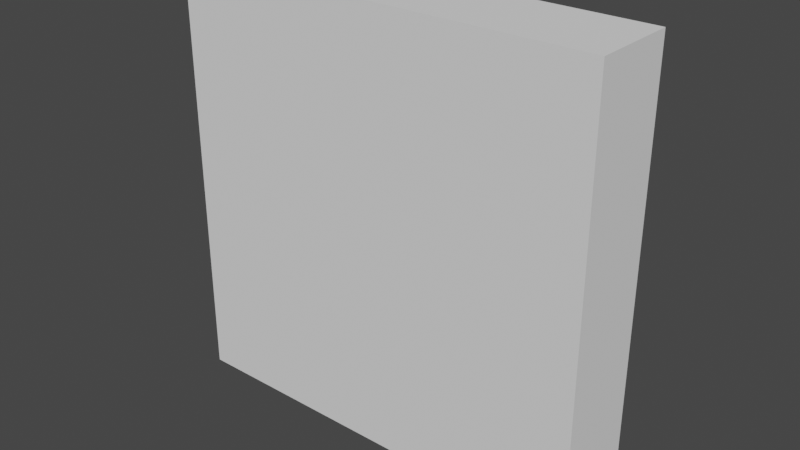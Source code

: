 # Source: Turret.blend  (saved by Blender 3.4.6; exported with 4.5.12 LTS)
import bpy
from mathutils import Matrix  # noqa: F401  (used for matrix-valued properties, if any)

bpy.ops.wm.read_factory_settings(use_empty=True)
scene = bpy.context.scene
scene.name = 'Scene'

# ---- collections
col_collection = bpy.data.collections.new('Collection'); scene.collection.children.link(col_collection)

# ---- world
world_world = bpy.data.worlds.new('World'); scene.world = world_world
world_world.use_nodes = True; world_world.node_tree.nodes.clear()
_N = world_world.node_tree.nodes; _L = world_world.node_tree.links
n0 = _N.new('ShaderNodeOutputWorld'); n0.name = 'World Output'; n0.location = (300, 300)
n1 = _N.new('ShaderNodeBackground'); n1.name = 'Background'; n1.location = (10, 300)
n1.inputs[0].default_value = (0.05088, 0.05088, 0.05088, 1.0)
_L.new(n1.outputs[0], n0.inputs[0])
n0.is_active_output = True
world_world.color = (0.05088, 0.05088, 0.05088)
world_world.use_sun_shadow = False
world_world.sun_shadow_jitter_overblur = 0.0

# ---- meshes
me_cube_001 = bpy.data.meshes.new('Cube.001')
me_cube_001.from_pydata([(-2.5, -0.5, -2.5), (-2.5, -0.5, 2.5), (-2.5, 0.5, -2.5), (-2.5, 0.5, 2.5), (2.5, -0.5, -2.5), (2.5, -0.5, 2.5), (2.5, 0.5, -2.5), (2.5, 0.5, 2.5)], [], [(0, 1, 3, 2), (2, 3, 7, 6), (6, 7, 5, 4), (4, 5, 1, 0), (2, 6, 4, 0), (7, 3, 1, 5)])
_uv = me_cube_001.uv_layers.new(name='UVMap')
_uv.uv.foreach_set('vector', [0.375, 0.0, 0.625, 0.0, 0.625, 0.25, 0.375, 0.25, 0.375, 0.25, 0.625, 0.25, 0.625, 0.5, 0.375, 0.5, 0.375, 0.5, 0.625, 0.5, 0.625, 0.75, 0.375, 0.75, 0.375, 0.75, 0.625, 0.75, 0.625, 1.0, 0.375, 1.0, 0.125, 0.5, 0.375, 0.5, 0.375, 0.75, 0.125, 0.75, 0.625, 0.5, 0.875, 0.5, 0.875, 0.75, 0.625, 0.75])
me_cube_001.update()

# ---- objects
ob_cube_001 = bpy.data.objects.new('Cube.001', me_cube_001)

# ---- transforms, parenting, visibility, modifiers, constraints
ob_cube_001.location = (0.0, 0.0, 0.0)

# ---- collection membership
col_collection.objects.link(ob_cube_001)

# ---- scene / render settings (as saved in the file)
scene.frame_start = 1; scene.frame_end = 250; scene.frame_set(1)
scene.render.engine = 'BLENDER_EEVEE_NEXT'
scene.cycles.sampling_pattern = 'TABULATED_SOBOL'
scene.cycles.use_light_tree = False
scene.view_settings.view_transform = 'Filmic'
bpy.context.view_layer.update()

# ---- added for rendering (the .blend has no active camera and no usable light): camera, sun
cam_auto = bpy.data.cameras.new('AutoCamera')
cam_auto.lens = 50.0
cam_auto.sensor_width = 36.0
cam_auto.clip_end = 1000.0
ob_auto_camera = bpy.data.objects.new('AutoCamera', cam_auto)
scene.collection.objects.link(ob_auto_camera)
ob_auto_camera.location = (6.60743, -7.92891, 5.28594)
ob_auto_camera.rotation_euler = (1.09748, -7.21219e-08, 0.694738)
scene.camera = ob_auto_camera
light_auto_sun = bpy.data.lights.new('AutoSun', 'SUN')
light_auto_sun.energy = 3.0
light_auto_sun.angle = 0.0523599
ob_auto_sun = bpy.data.objects.new('AutoSun', light_auto_sun)
scene.collection.objects.link(ob_auto_sun)
ob_auto_sun.rotation_euler = (0.872665, 0.174533, 0.523599)
bpy.context.view_layer.update()
